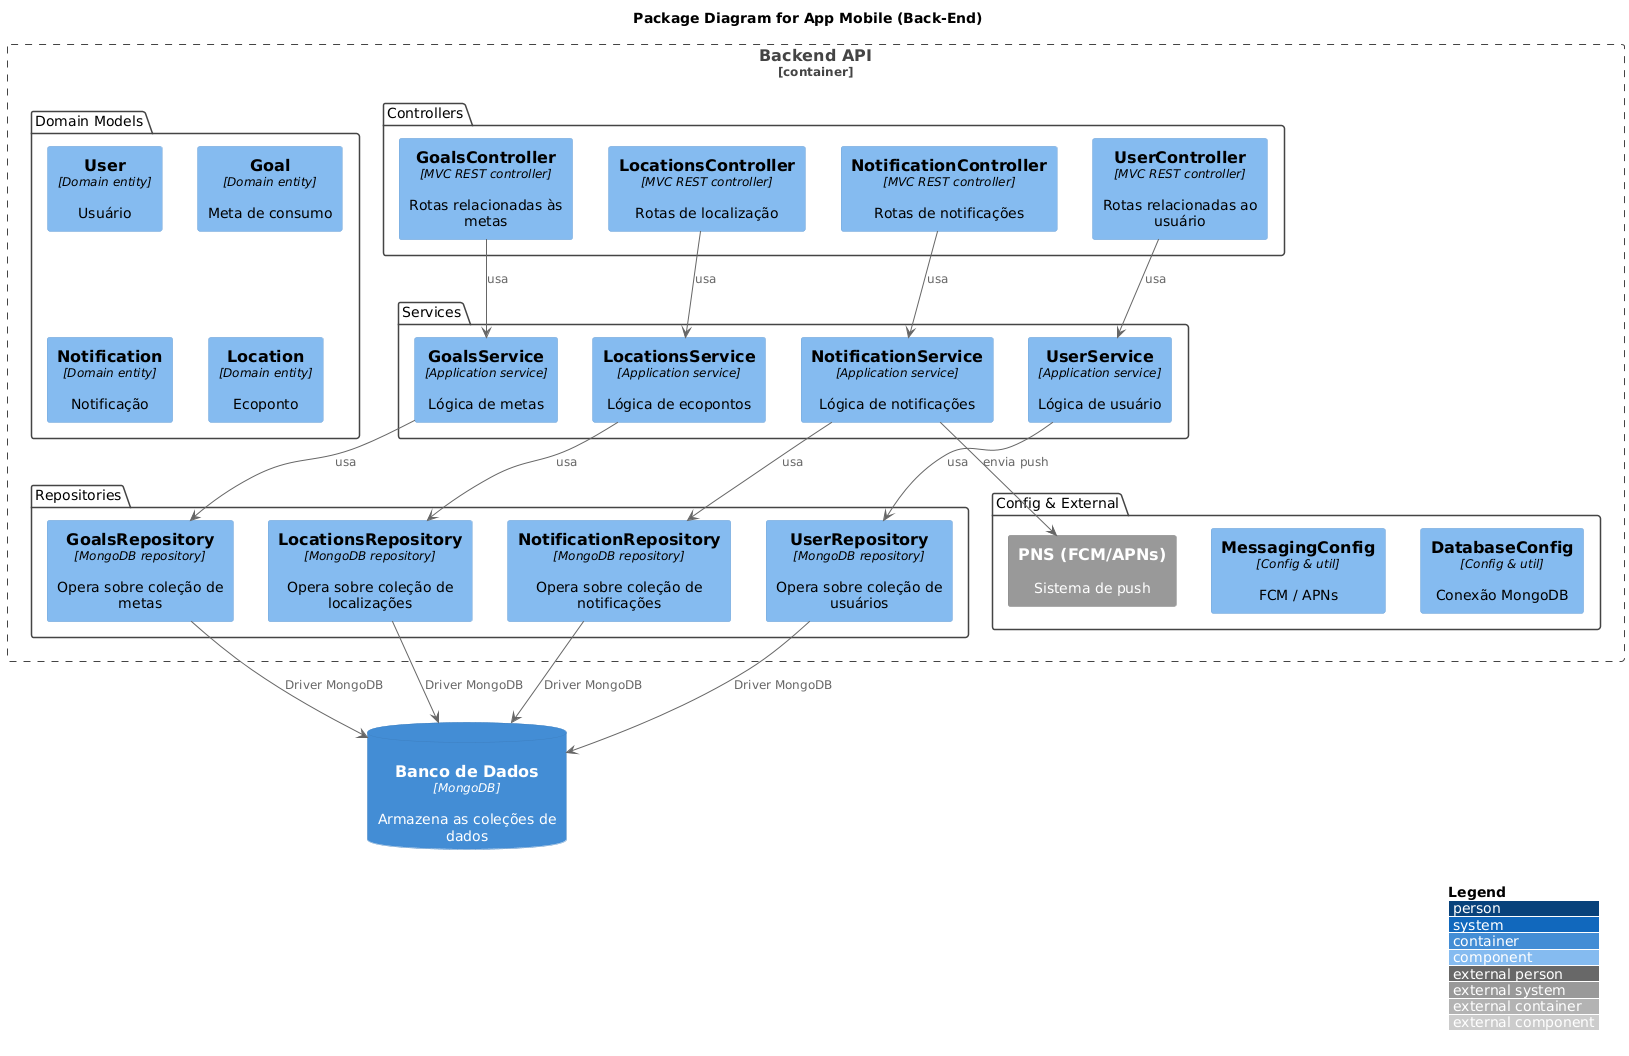

The diagram above was rendered by PlantUML. Its source (embedded in the PNG):
@startuml
!theme C4_blue from https://raw.githubusercontent.com/plantuml-stdlib/C4-PlantUML/master/themes
!include https://raw.githubusercontent.com/plantuml-stdlib/C4-PlantUML/master/C4_Component.puml
LAYOUT_WITH_LEGEND()
title Package Diagram for App Mobile (Back-End)

Container_Boundary(backend, "Backend API") {
  package "Controllers" {
    Component(userController, "UserController", "MVC REST controller", "Rotas relacionadas ao usuário")
    Component(goalsController, "GoalsController", "MVC REST controller", "Rotas relacionadas às metas")
    Component(notificationController, "NotificationController", "MVC REST controller", "Rotas de notificações")
    Component(locationsController, "LocationsController", "MVC REST controller", "Rotas de localização")
  }
  package "Services" {
    Component(userService, "UserService", "Application service", "Lógica de usuário")
    Component(goalsService, "GoalsService", "Application service", "Lógica de metas")
    Component(notificationService, "NotificationService", "Application service", "Lógica de notificações")
    Component(locationsService, "LocationsService", "Application service", "Lógica de ecopontos")
  }
  package "Repositories" {
    Component(userRepo, "UserRepository", "MongoDB repository", "Opera sobre coleção de usuários")
    Component(goalsRepo, "GoalsRepository", "MongoDB repository", "Opera sobre coleção de metas")
    Component(notificationRepo, "NotificationRepository", "MongoDB repository", "Opera sobre coleção de notificações")
    Component(locationsRepo, "LocationsRepository", "MongoDB repository", "Opera sobre coleção de localizações")
  }
  package "Domain Models" {
    Component(userModel, "User", "Domain entity", "Usuário")
    Component(goalModel, "Goal", "Domain entity", "Meta de consumo")
    Component(notificationModel, "Notification", "Domain entity", "Notificação")
    Component(locationModel, "Location", "Domain entity", "Ecoponto")
  }
  package "Config & External" {
    Component(dbConfig, "DatabaseConfig", "Config & util", "Conexão MongoDB")
    Component(msgConfig, "MessagingConfig", "Config & util", "FCM / APNs")
    System_Ext(pns, "PNS (FCM/APNs)", "Sistema de push")
  }
}

ContainerDb(db, "Banco de Dados", "MongoDB", "Armazena as coleções de dados", $sprite="mongodb")

userController --> userService : "usa"
goalsController --> goalsService : "usa"
notificationController --> notificationService : "usa"
locationsController --> locationsService : "usa"

userService --> userRepo : "usa"
goalsService --> goalsRepo : "usa"
notificationService --> notificationRepo : "usa"
locationsService --> locationsRepo : "usa"

userRepo --> db : "Driver MongoDB"
goalsRepo --> db : "Driver MongoDB"
notificationRepo --> db : "Driver MongoDB"
locationsRepo --> db : "Driver MongoDB"

notificationService --> pns : "envia push"
@enduml